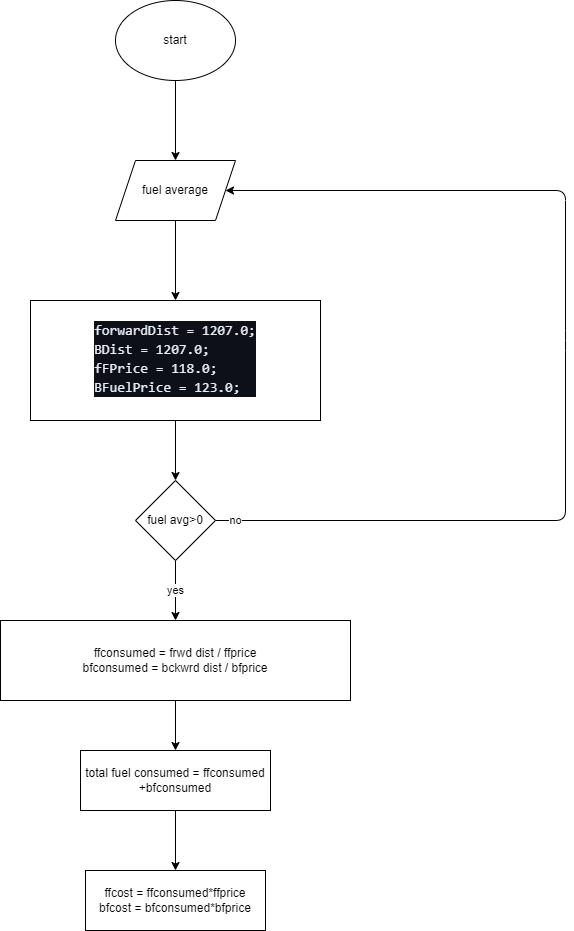

The diagram above was exported from draw.io. Its source (the exported page's mxGraphModel, read from the mxfile embedded in the PNG):
<mxGraphModel dx="945" dy="649" grid="1" gridSize="10" guides="1" tooltips="1" connect="1" arrows="1" fold="1" page="0" pageScale="1" pageWidth="850" pageHeight="1100" math="0" shadow="0">
  <root>
    <mxCell id="0" />
    <mxCell id="1" parent="0" />
    <mxCell id="14" value="" style="edgeStyle=none;html=1;" edge="1" parent="1" source="10" target="11">
      <mxGeometry relative="1" as="geometry" />
    </mxCell>
    <mxCell id="10" value="start" style="ellipse;whiteSpace=wrap;html=1;" vertex="1" parent="1">
      <mxGeometry x="120" y="360" width="120" height="80" as="geometry" />
    </mxCell>
    <mxCell id="13" value="" style="edgeStyle=none;html=1;" edge="1" parent="1" source="11" target="12">
      <mxGeometry relative="1" as="geometry" />
    </mxCell>
    <mxCell id="11" value="fuel average" style="shape=parallelogram;perimeter=parallelogramPerimeter;whiteSpace=wrap;html=1;fixedSize=1;" vertex="1" parent="1">
      <mxGeometry x="120" y="520" width="120" height="60" as="geometry" />
    </mxCell>
    <mxCell id="17" value="" style="edgeStyle=none;html=1;" edge="1" parent="1" source="12" target="15">
      <mxGeometry relative="1" as="geometry" />
    </mxCell>
    <mxCell id="12" value="&lt;pre style=&quot;margin-top: 0px; margin-bottom: 4px; padding: 10px; box-sizing: border-box; border: 1px solid var(--darkreader-border--cib-color-stroke-neutral-primary); background: var(--darkreader-bg--cib-color-syntax-background-surface); border-radius: var(--cib-border-radius-large); color: rgb(255, 255, 255); font-size: 16px; text-align: start;&quot;&gt;&lt;div style=&quot;color: rgb(230, 237, 243); background-color: rgb(13, 17, 23); font-family: Consolas, &amp;quot;Courier New&amp;quot;, monospace, Consolas, &amp;quot;Courier New&amp;quot;, monospace; font-size: 14px; line-height: 19px;&quot;&gt;&lt;div&gt;forwardDist = 1207.0;&lt;/div&gt;&lt;div&gt;BDist = 1207.0;&lt;/div&gt;&lt;div&gt;fFPrice = 118.0;&lt;/div&gt;&lt;div&gt;BFuelPrice = 123.0;&lt;/div&gt;&lt;/div&gt;&lt;/pre&gt;" style="rounded=0;whiteSpace=wrap;html=1;" vertex="1" parent="1">
      <mxGeometry x="35" y="660" width="290" height="120" as="geometry" />
    </mxCell>
    <mxCell id="18" value="yes" style="edgeStyle=none;html=1;" edge="1" parent="1" source="15" target="16">
      <mxGeometry relative="1" as="geometry" />
    </mxCell>
    <mxCell id="23" style="edgeStyle=none;html=1;" edge="1" parent="1" source="15" target="11">
      <mxGeometry relative="1" as="geometry">
        <Array as="points">
          <mxPoint x="570" y="880" />
          <mxPoint x="570" y="700" />
          <mxPoint x="570" y="550" />
        </Array>
      </mxGeometry>
    </mxCell>
    <mxCell id="25" value="no" style="edgeLabel;html=1;align=center;verticalAlign=middle;resizable=0;points=[];" vertex="1" connectable="0" parent="23">
      <mxGeometry x="-0.695" y="1" relative="1" as="geometry">
        <mxPoint x="-136" y="1" as="offset" />
      </mxGeometry>
    </mxCell>
    <mxCell id="15" value="fuel avg&amp;gt;0" style="rhombus;whiteSpace=wrap;html=1;" vertex="1" parent="1">
      <mxGeometry x="140" y="840" width="80" height="80" as="geometry" />
    </mxCell>
    <mxCell id="20" value="" style="edgeStyle=none;html=1;" edge="1" parent="1" source="16" target="19">
      <mxGeometry relative="1" as="geometry" />
    </mxCell>
    <mxCell id="16" value="ffconsumed = frwd dist / ffprice&lt;br&gt;bfconsumed = bckwrd&amp;nbsp;dist / bfprice" style="rounded=0;whiteSpace=wrap;html=1;" vertex="1" parent="1">
      <mxGeometry x="5" y="980" width="350" height="80" as="geometry" />
    </mxCell>
    <mxCell id="22" value="" style="edgeStyle=none;html=1;" edge="1" parent="1" source="19" target="21">
      <mxGeometry relative="1" as="geometry" />
    </mxCell>
    <mxCell id="19" value="total fuel consumed = ffconsumed +bfconsumed" style="rounded=0;whiteSpace=wrap;html=1;" vertex="1" parent="1">
      <mxGeometry x="85" y="1110" width="190" height="60" as="geometry" />
    </mxCell>
    <mxCell id="21" value="ffcost = ffconsumed*ffprice&lt;br&gt;bfcost = bfconsumed*bfprice" style="rounded=0;whiteSpace=wrap;html=1;" vertex="1" parent="1">
      <mxGeometry x="90" y="1230" width="180" height="60" as="geometry" />
    </mxCell>
  </root>
</mxGraphModel>